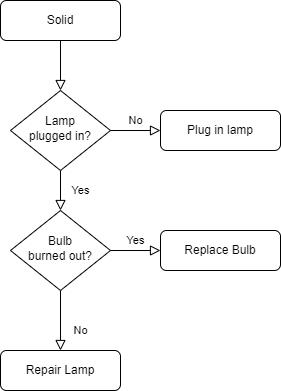

The diagram above was exported from draw.io. Its source (the exported page's mxGraphModel, read from the mxfile embedded in the PNG):
<mxGraphModel dx="1038" dy="547" grid="1" gridSize="10" guides="1" tooltips="1" connect="1" arrows="1" fold="1" page="1" pageScale="1" pageWidth="827" pageHeight="1169" math="0" shadow="0">
  <root>
    <mxCell id="WIyWlLk6GJQsqaUBKTNV-0" />
    <mxCell id="WIyWlLk6GJQsqaUBKTNV-1" parent="WIyWlLk6GJQsqaUBKTNV-0" />
    <mxCell id="WIyWlLk6GJQsqaUBKTNV-2" value="" style="rounded=0;html=1;jettySize=auto;orthogonalLoop=1;fontSize=11;endArrow=block;endFill=0;endSize=8;strokeWidth=1;shadow=0;labelBackgroundColor=none;edgeStyle=orthogonalEdgeStyle;" parent="WIyWlLk6GJQsqaUBKTNV-1" source="WIyWlLk6GJQsqaUBKTNV-3" target="WIyWlLk6GJQsqaUBKTNV-6" edge="1">
      <mxGeometry relative="1" as="geometry" />
    </mxCell>
    <mxCell id="WIyWlLk6GJQsqaUBKTNV-3" value="Solid" style="rounded=1;whiteSpace=wrap;html=1;fontSize=12;glass=0;strokeWidth=1;shadow=0;" parent="WIyWlLk6GJQsqaUBKTNV-1" vertex="1">
      <mxGeometry x="160" y="80" width="120" height="40" as="geometry" />
    </mxCell>
    <mxCell id="WIyWlLk6GJQsqaUBKTNV-4" value="Yes" style="rounded=0;html=1;jettySize=auto;orthogonalLoop=1;fontSize=11;endArrow=block;endFill=0;endSize=8;strokeWidth=1;shadow=0;labelBackgroundColor=none;edgeStyle=orthogonalEdgeStyle;" parent="WIyWlLk6GJQsqaUBKTNV-1" source="WIyWlLk6GJQsqaUBKTNV-6" target="WIyWlLk6GJQsqaUBKTNV-10" edge="1">
      <mxGeometry y="20" relative="1" as="geometry">
        <mxPoint as="offset" />
      </mxGeometry>
    </mxCell>
    <mxCell id="WIyWlLk6GJQsqaUBKTNV-5" value="No" style="edgeStyle=orthogonalEdgeStyle;rounded=0;html=1;jettySize=auto;orthogonalLoop=1;fontSize=11;endArrow=block;endFill=0;endSize=8;strokeWidth=1;shadow=0;labelBackgroundColor=none;" parent="WIyWlLk6GJQsqaUBKTNV-1" source="WIyWlLk6GJQsqaUBKTNV-6" target="WIyWlLk6GJQsqaUBKTNV-7" edge="1">
      <mxGeometry y="10" relative="1" as="geometry">
        <mxPoint as="offset" />
      </mxGeometry>
    </mxCell>
    <mxCell id="WIyWlLk6GJQsqaUBKTNV-6" value="Lamp&lt;br&gt;plugged in?" style="rhombus;whiteSpace=wrap;html=1;shadow=0;fontFamily=Helvetica;fontSize=12;align=center;strokeWidth=1;spacing=6;spacingTop=-4;" parent="WIyWlLk6GJQsqaUBKTNV-1" vertex="1">
      <mxGeometry x="170" y="170" width="100" height="80" as="geometry" />
    </mxCell>
    <mxCell id="WIyWlLk6GJQsqaUBKTNV-7" value="Plug in lamp" style="rounded=1;whiteSpace=wrap;html=1;fontSize=12;glass=0;strokeWidth=1;shadow=0;" parent="WIyWlLk6GJQsqaUBKTNV-1" vertex="1">
      <mxGeometry x="320" y="190" width="120" height="40" as="geometry" />
    </mxCell>
    <mxCell id="WIyWlLk6GJQsqaUBKTNV-8" value="No" style="rounded=0;html=1;jettySize=auto;orthogonalLoop=1;fontSize=11;endArrow=block;endFill=0;endSize=8;strokeWidth=1;shadow=0;labelBackgroundColor=none;edgeStyle=orthogonalEdgeStyle;" parent="WIyWlLk6GJQsqaUBKTNV-1" source="WIyWlLk6GJQsqaUBKTNV-10" target="WIyWlLk6GJQsqaUBKTNV-11" edge="1">
      <mxGeometry x="0.3333" y="20" relative="1" as="geometry">
        <mxPoint as="offset" />
      </mxGeometry>
    </mxCell>
    <mxCell id="WIyWlLk6GJQsqaUBKTNV-9" value="Yes" style="edgeStyle=orthogonalEdgeStyle;rounded=0;html=1;jettySize=auto;orthogonalLoop=1;fontSize=11;endArrow=block;endFill=0;endSize=8;strokeWidth=1;shadow=0;labelBackgroundColor=none;" parent="WIyWlLk6GJQsqaUBKTNV-1" source="WIyWlLk6GJQsqaUBKTNV-10" target="WIyWlLk6GJQsqaUBKTNV-12" edge="1">
      <mxGeometry y="10" relative="1" as="geometry">
        <mxPoint as="offset" />
      </mxGeometry>
    </mxCell>
    <mxCell id="WIyWlLk6GJQsqaUBKTNV-10" value="Bulb&lt;br&gt;burned out?" style="rhombus;whiteSpace=wrap;html=1;shadow=0;fontFamily=Helvetica;fontSize=12;align=center;strokeWidth=1;spacing=6;spacingTop=-4;" parent="WIyWlLk6GJQsqaUBKTNV-1" vertex="1">
      <mxGeometry x="170" y="290" width="100" height="80" as="geometry" />
    </mxCell>
    <mxCell id="WIyWlLk6GJQsqaUBKTNV-11" value="Repair Lamp" style="rounded=1;whiteSpace=wrap;html=1;fontSize=12;glass=0;strokeWidth=1;shadow=0;" parent="WIyWlLk6GJQsqaUBKTNV-1" vertex="1">
      <mxGeometry x="160" y="430" width="120" height="40" as="geometry" />
    </mxCell>
    <mxCell id="WIyWlLk6GJQsqaUBKTNV-12" value="Replace Bulb" style="rounded=1;whiteSpace=wrap;html=1;fontSize=12;glass=0;strokeWidth=1;shadow=0;" parent="WIyWlLk6GJQsqaUBKTNV-1" vertex="1">
      <mxGeometry x="320" y="310" width="120" height="40" as="geometry" />
    </mxCell>
  </root>
</mxGraphModel>